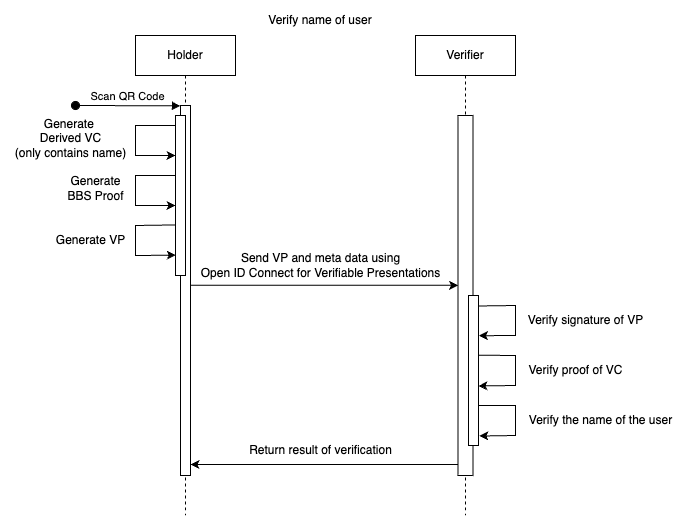

The diagram above was exported from draw.io. Its source (the exported page's mxGraphModel, read from the mxfile embedded in the PNG):
<mxGraphModel dx="1829" dy="683" grid="1" gridSize="10" guides="1" tooltips="1" connect="1" arrows="1" fold="1" page="1" pageScale="1" pageWidth="827" pageHeight="1169" math="0" shadow="0">
  <root>
    <mxCell id="0" />
    <mxCell id="1" parent="0" />
    <mxCell id="aM9ryv3xv72pqoxQDRHE-1" value="Holder" style="shape=umlLifeline;perimeter=lifelinePerimeter;whiteSpace=wrap;html=1;container=0;dropTarget=0;collapsible=0;recursiveResize=0;outlineConnect=0;portConstraint=eastwest;newEdgeStyle={&quot;edgeStyle&quot;:&quot;elbowEdgeStyle&quot;,&quot;elbow&quot;:&quot;vertical&quot;,&quot;curved&quot;:0,&quot;rounded&quot;:0};" parent="1" vertex="1">
      <mxGeometry x="80" y="40" width="100" height="480" as="geometry" />
    </mxCell>
    <mxCell id="aM9ryv3xv72pqoxQDRHE-2" value="" style="html=1;points=[];perimeter=orthogonalPerimeter;outlineConnect=0;targetShapes=umlLifeline;portConstraint=eastwest;newEdgeStyle={&quot;edgeStyle&quot;:&quot;elbowEdgeStyle&quot;,&quot;elbow&quot;:&quot;vertical&quot;,&quot;curved&quot;:0,&quot;rounded&quot;:0};" parent="aM9ryv3xv72pqoxQDRHE-1" vertex="1">
      <mxGeometry x="45" y="70" width="10" height="370" as="geometry" />
    </mxCell>
    <mxCell id="aM9ryv3xv72pqoxQDRHE-3" value="Scan QR Code" style="html=1;verticalAlign=bottom;startArrow=oval;endArrow=block;startSize=8;edgeStyle=elbowEdgeStyle;elbow=vertical;curved=0;rounded=0;" parent="aM9ryv3xv72pqoxQDRHE-1" target="aM9ryv3xv72pqoxQDRHE-2" edge="1">
      <mxGeometry relative="1" as="geometry">
        <mxPoint x="-60" y="70" as="sourcePoint" />
      </mxGeometry>
    </mxCell>
    <mxCell id="aM9ryv3xv72pqoxQDRHE-5" value="Verifier" style="shape=umlLifeline;perimeter=lifelinePerimeter;whiteSpace=wrap;html=1;container=0;dropTarget=0;collapsible=0;recursiveResize=0;outlineConnect=0;portConstraint=eastwest;newEdgeStyle={&quot;edgeStyle&quot;:&quot;elbowEdgeStyle&quot;,&quot;elbow&quot;:&quot;vertical&quot;,&quot;curved&quot;:0,&quot;rounded&quot;:0};" parent="1" vertex="1">
      <mxGeometry x="360" y="40" width="100" height="480" as="geometry" />
    </mxCell>
    <mxCell id="aM9ryv3xv72pqoxQDRHE-6" value="" style="html=1;points=[];perimeter=orthogonalPerimeter;outlineConnect=0;targetShapes=umlLifeline;portConstraint=eastwest;newEdgeStyle={&quot;edgeStyle&quot;:&quot;elbowEdgeStyle&quot;,&quot;elbow&quot;:&quot;vertical&quot;,&quot;curved&quot;:0,&quot;rounded&quot;:0};" parent="aM9ryv3xv72pqoxQDRHE-5" vertex="1">
      <mxGeometry x="42.5" y="80" width="15" height="360" as="geometry" />
    </mxCell>
    <mxCell id="b-zGf1bv-qjnr06ehhAS-2" value="" style="rounded=0;whiteSpace=wrap;html=1;" parent="1" vertex="1">
      <mxGeometry x="120" y="120" width="10" height="160" as="geometry" />
    </mxCell>
    <mxCell id="b-zGf1bv-qjnr06ehhAS-11" value="" style="rounded=0;whiteSpace=wrap;html=1;" parent="1" vertex="1">
      <mxGeometry x="413" y="300" width="10" height="150" as="geometry" />
    </mxCell>
    <mxCell id="b-zGf1bv-qjnr06ehhAS-17" value="Verify name of user" style="text;html=1;align=center;verticalAlign=middle;whiteSpace=wrap;rounded=0;" parent="1" vertex="1">
      <mxGeometry x="210" y="10" width="110" height="30" as="geometry" />
    </mxCell>
    <mxCell id="iSOCTGrK-1KAbzRogb-O-1" value="" style="endArrow=classic;html=1;rounded=0;" edge="1" parent="1">
      <mxGeometry width="50" height="50" relative="1" as="geometry">
        <mxPoint x="120" y="130" as="sourcePoint" />
        <mxPoint x="120" y="160" as="targetPoint" />
        <Array as="points">
          <mxPoint x="80" y="130" />
          <mxPoint x="80" y="160" />
        </Array>
      </mxGeometry>
    </mxCell>
    <mxCell id="iSOCTGrK-1KAbzRogb-O-2" value="Generate&amp;nbsp;&lt;br&gt;&lt;span style=&quot;background-color: initial;&quot;&gt;Derived VC&lt;/span&gt;&lt;div&gt;&lt;span style=&quot;background-color: initial;&quot;&gt;(only contains name)&lt;/span&gt;&lt;/div&gt;" style="text;html=1;align=center;verticalAlign=middle;resizable=0;points=[];autosize=1;strokeColor=none;fillColor=none;" vertex="1" parent="1">
      <mxGeometry x="-50" y="113" width="130" height="60" as="geometry" />
    </mxCell>
    <mxCell id="iSOCTGrK-1KAbzRogb-O-3" value="" style="endArrow=classic;html=1;rounded=0;" edge="1" parent="1">
      <mxGeometry width="50" height="50" relative="1" as="geometry">
        <mxPoint x="120" y="180" as="sourcePoint" />
        <mxPoint x="120" y="210" as="targetPoint" />
        <Array as="points">
          <mxPoint x="80" y="180" />
          <mxPoint x="80" y="210" />
        </Array>
      </mxGeometry>
    </mxCell>
    <mxCell id="iSOCTGrK-1KAbzRogb-O-5" value="" style="endArrow=classic;html=1;rounded=0;exitX=-0.04;exitY=0.684;exitDx=0;exitDy=0;exitPerimeter=0;entryX=0.03;entryY=0.873;entryDx=0;entryDy=0;entryPerimeter=0;" edge="1" parent="1" source="b-zGf1bv-qjnr06ehhAS-2" target="b-zGf1bv-qjnr06ehhAS-2">
      <mxGeometry width="50" height="50" relative="1" as="geometry">
        <mxPoint x="70" y="220" as="sourcePoint" />
        <mxPoint x="50" y="270" as="targetPoint" />
        <Array as="points">
          <mxPoint x="80" y="230" />
          <mxPoint x="80" y="260" />
        </Array>
      </mxGeometry>
    </mxCell>
    <mxCell id="iSOCTGrK-1KAbzRogb-O-6" value="Generate VP" style="text;html=1;align=center;verticalAlign=middle;resizable=0;points=[];autosize=1;strokeColor=none;fillColor=none;" vertex="1" parent="1">
      <mxGeometry x="-10" y="230" width="90" height="30" as="geometry" />
    </mxCell>
    <mxCell id="iSOCTGrK-1KAbzRogb-O-7" value="" style="endArrow=classic;html=1;rounded=0;exitX=0.99;exitY=0.486;exitDx=0;exitDy=0;exitPerimeter=0;" edge="1" parent="1" source="aM9ryv3xv72pqoxQDRHE-2" target="aM9ryv3xv72pqoxQDRHE-6">
      <mxGeometry width="50" height="50" relative="1" as="geometry">
        <mxPoint x="210" y="350" as="sourcePoint" />
        <mxPoint x="210" y="270" as="targetPoint" />
        <Array as="points" />
      </mxGeometry>
    </mxCell>
    <mxCell id="iSOCTGrK-1KAbzRogb-O-8" value="Send VP and meta data using &lt;br&gt;Open ID Connect for Verifiable Presentations" style="text;html=1;align=center;verticalAlign=middle;resizable=0;points=[];autosize=1;strokeColor=none;fillColor=none;" vertex="1" parent="1">
      <mxGeometry x="135" y="250" width="260" height="40" as="geometry" />
    </mxCell>
    <mxCell id="iSOCTGrK-1KAbzRogb-O-9" value="" style="endArrow=classic;html=1;rounded=0;exitX=1.006;exitY=0.07;exitDx=0;exitDy=0;exitPerimeter=0;entryX=1.049;entryY=0.268;entryDx=0;entryDy=0;entryPerimeter=0;" edge="1" parent="1" source="b-zGf1bv-qjnr06ehhAS-11" target="b-zGf1bv-qjnr06ehhAS-11">
      <mxGeometry width="50" height="50" relative="1" as="geometry">
        <mxPoint x="460" y="350" as="sourcePoint" />
        <mxPoint x="510" y="300" as="targetPoint" />
        <Array as="points">
          <mxPoint x="460" y="310" />
          <mxPoint x="460" y="340" />
        </Array>
      </mxGeometry>
    </mxCell>
    <mxCell id="iSOCTGrK-1KAbzRogb-O-10" value="Verify signature of VP" style="text;html=1;align=center;verticalAlign=middle;resizable=0;points=[];autosize=1;strokeColor=none;fillColor=none;" vertex="1" parent="1">
      <mxGeometry x="460" y="310" width="140" height="30" as="geometry" />
    </mxCell>
    <mxCell id="iSOCTGrK-1KAbzRogb-O-11" value="Generate&lt;br&gt;BBS Proof" style="text;html=1;align=center;verticalAlign=middle;resizable=0;points=[];autosize=1;strokeColor=none;fillColor=none;" vertex="1" parent="1">
      <mxGeometry y="173" width="80" height="40" as="geometry" />
    </mxCell>
    <mxCell id="iSOCTGrK-1KAbzRogb-O-12" value="" style="endArrow=classic;html=1;rounded=0;exitX=1.049;exitY=0.398;exitDx=0;exitDy=0;exitPerimeter=0;entryX=1.006;entryY=0.603;entryDx=0;entryDy=0;entryPerimeter=0;" edge="1" parent="1" source="b-zGf1bv-qjnr06ehhAS-11" target="b-zGf1bv-qjnr06ehhAS-11">
      <mxGeometry width="50" height="50" relative="1" as="geometry">
        <mxPoint x="430" y="420" as="sourcePoint" />
        <mxPoint x="480" y="370" as="targetPoint" />
        <Array as="points">
          <mxPoint x="460" y="360" />
          <mxPoint x="460" y="390" />
        </Array>
      </mxGeometry>
    </mxCell>
    <mxCell id="iSOCTGrK-1KAbzRogb-O-13" value="Verify proof of VC" style="text;html=1;align=center;verticalAlign=middle;resizable=0;points=[];autosize=1;strokeColor=none;fillColor=none;" vertex="1" parent="1">
      <mxGeometry x="460" y="360" width="120" height="30" as="geometry" />
    </mxCell>
    <mxCell id="iSOCTGrK-1KAbzRogb-O-14" value="" style="endArrow=classic;html=1;rounded=0;exitX=1.028;exitY=0.733;exitDx=0;exitDy=0;exitPerimeter=0;entryX=1.078;entryY=0.937;entryDx=0;entryDy=0;entryPerimeter=0;" edge="1" parent="1" source="b-zGf1bv-qjnr06ehhAS-11" target="b-zGf1bv-qjnr06ehhAS-11">
      <mxGeometry width="50" height="50" relative="1" as="geometry">
        <mxPoint x="460" y="470" as="sourcePoint" />
        <mxPoint x="510" y="420" as="targetPoint" />
        <Array as="points">
          <mxPoint x="460" y="410" />
          <mxPoint x="460" y="440" />
        </Array>
      </mxGeometry>
    </mxCell>
    <mxCell id="iSOCTGrK-1KAbzRogb-O-15" value="Verify the name of the user" style="text;html=1;align=center;verticalAlign=middle;resizable=0;points=[];autosize=1;strokeColor=none;fillColor=none;" vertex="1" parent="1">
      <mxGeometry x="460" y="410" width="170" height="30" as="geometry" />
    </mxCell>
    <mxCell id="iSOCTGrK-1KAbzRogb-O-16" value="" style="endArrow=classic;html=1;rounded=0;" edge="1" parent="1">
      <mxGeometry width="50" height="50" relative="1" as="geometry">
        <mxPoint x="402.5" y="469.0000000000001" as="sourcePoint" />
        <mxPoint x="135" y="469.0000000000001" as="targetPoint" />
      </mxGeometry>
    </mxCell>
    <mxCell id="iSOCTGrK-1KAbzRogb-O-17" value="Return result of verification" style="text;html=1;align=center;verticalAlign=middle;resizable=0;points=[];autosize=1;strokeColor=none;fillColor=none;" vertex="1" parent="1">
      <mxGeometry x="180" y="440" width="170" height="30" as="geometry" />
    </mxCell>
  </root>
</mxGraphModel>